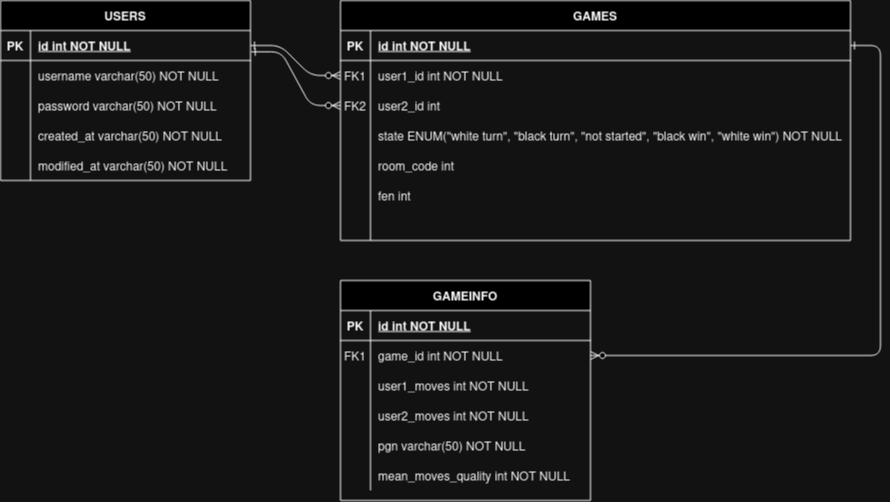

The diagram above was exported from draw.io. Its source (the exported page's mxGraphModel, read from the mxfile embedded in the PNG):
<mxGraphModel dx="989" dy="548" grid="1" gridSize="10" guides="1" tooltips="1" connect="1" arrows="1" fold="1" page="1" pageScale="1" pageWidth="850" pageHeight="1100" math="0" shadow="0" extFonts="Permanent Marker^https://fonts.googleapis.com/css?family=Permanent+Marker">
  <root>
    <mxCell id="0" />
    <mxCell id="1" parent="0" />
    <mxCell id="C-vyLk0tnHw3VtMMgP7b-1" value="" style="edgeStyle=entityRelationEdgeStyle;endArrow=ERzeroToMany;startArrow=ERone;endFill=1;startFill=0;" parent="1" source="C-vyLk0tnHw3VtMMgP7b-24" target="C-vyLk0tnHw3VtMMgP7b-6" edge="1">
      <mxGeometry width="100" height="100" relative="1" as="geometry">
        <mxPoint x="340" y="720" as="sourcePoint" />
        <mxPoint x="440" y="620" as="targetPoint" />
      </mxGeometry>
    </mxCell>
    <mxCell id="C-vyLk0tnHw3VtMMgP7b-12" value="" style="edgeStyle=entityRelationEdgeStyle;endArrow=ERzeroToMany;startArrow=ERone;endFill=1;startFill=0;" parent="1" source="C-vyLk0tnHw3VtMMgP7b-3" target="C-vyLk0tnHw3VtMMgP7b-17" edge="1">
      <mxGeometry width="100" height="100" relative="1" as="geometry">
        <mxPoint x="400" y="180" as="sourcePoint" />
        <mxPoint x="460" y="205" as="targetPoint" />
      </mxGeometry>
    </mxCell>
    <mxCell id="C-vyLk0tnHw3VtMMgP7b-2" value="GAMES" style="shape=table;startSize=30;container=1;collapsible=1;childLayout=tableLayout;fixedRows=1;rowLines=0;fontStyle=1;align=center;resizeLast=1;" parent="1" vertex="1">
      <mxGeometry x="450" y="120" width="510" height="240" as="geometry" />
    </mxCell>
    <mxCell id="C-vyLk0tnHw3VtMMgP7b-3" value="" style="shape=partialRectangle;collapsible=0;dropTarget=0;pointerEvents=0;fillColor=none;points=[[0,0.5],[1,0.5]];portConstraint=eastwest;top=0;left=0;right=0;bottom=1;" parent="C-vyLk0tnHw3VtMMgP7b-2" vertex="1">
      <mxGeometry y="30" width="510" height="30" as="geometry" />
    </mxCell>
    <mxCell id="C-vyLk0tnHw3VtMMgP7b-4" value="PK" style="shape=partialRectangle;overflow=hidden;connectable=0;fillColor=none;top=0;left=0;bottom=0;right=0;fontStyle=1;" parent="C-vyLk0tnHw3VtMMgP7b-3" vertex="1">
      <mxGeometry width="30" height="30" as="geometry">
        <mxRectangle width="30" height="30" as="alternateBounds" />
      </mxGeometry>
    </mxCell>
    <mxCell id="C-vyLk0tnHw3VtMMgP7b-5" value="id int NOT NULL " style="shape=partialRectangle;overflow=hidden;connectable=0;fillColor=none;top=0;left=0;bottom=0;right=0;align=left;spacingLeft=6;fontStyle=5;" parent="C-vyLk0tnHw3VtMMgP7b-3" vertex="1">
      <mxGeometry x="30" width="480" height="30" as="geometry">
        <mxRectangle width="480" height="30" as="alternateBounds" />
      </mxGeometry>
    </mxCell>
    <mxCell id="C-vyLk0tnHw3VtMMgP7b-6" value="" style="shape=partialRectangle;collapsible=0;dropTarget=0;pointerEvents=0;fillColor=none;points=[[0,0.5],[1,0.5]];portConstraint=eastwest;top=0;left=0;right=0;bottom=0;" parent="C-vyLk0tnHw3VtMMgP7b-2" vertex="1">
      <mxGeometry y="60" width="510" height="30" as="geometry" />
    </mxCell>
    <mxCell id="C-vyLk0tnHw3VtMMgP7b-7" value="FK1" style="shape=partialRectangle;overflow=hidden;connectable=0;fillColor=none;top=0;left=0;bottom=0;right=0;" parent="C-vyLk0tnHw3VtMMgP7b-6" vertex="1">
      <mxGeometry width="30" height="30" as="geometry">
        <mxRectangle width="30" height="30" as="alternateBounds" />
      </mxGeometry>
    </mxCell>
    <mxCell id="C-vyLk0tnHw3VtMMgP7b-8" value="user1_id int NOT NULL" style="shape=partialRectangle;overflow=hidden;connectable=0;fillColor=none;top=0;left=0;bottom=0;right=0;align=left;spacingLeft=6;" parent="C-vyLk0tnHw3VtMMgP7b-6" vertex="1">
      <mxGeometry x="30" width="480" height="30" as="geometry">
        <mxRectangle width="480" height="30" as="alternateBounds" />
      </mxGeometry>
    </mxCell>
    <mxCell id="svdt1mUN26mU7mlVVjGy-24" value="" style="shape=partialRectangle;collapsible=0;dropTarget=0;pointerEvents=0;fillColor=none;points=[[0,0.5],[1,0.5]];portConstraint=eastwest;top=0;left=0;right=0;bottom=0;" vertex="1" parent="C-vyLk0tnHw3VtMMgP7b-2">
      <mxGeometry y="90" width="510" height="30" as="geometry" />
    </mxCell>
    <mxCell id="svdt1mUN26mU7mlVVjGy-25" value="FK2" style="shape=partialRectangle;overflow=hidden;connectable=0;fillColor=none;top=0;left=0;bottom=0;right=0;" vertex="1" parent="svdt1mUN26mU7mlVVjGy-24">
      <mxGeometry width="30" height="30" as="geometry">
        <mxRectangle width="30" height="30" as="alternateBounds" />
      </mxGeometry>
    </mxCell>
    <mxCell id="svdt1mUN26mU7mlVVjGy-26" value="user2_id int" style="shape=partialRectangle;overflow=hidden;connectable=0;fillColor=none;top=0;left=0;bottom=0;right=0;align=left;spacingLeft=6;" vertex="1" parent="svdt1mUN26mU7mlVVjGy-24">
      <mxGeometry x="30" width="480" height="30" as="geometry">
        <mxRectangle width="480" height="30" as="alternateBounds" />
      </mxGeometry>
    </mxCell>
    <mxCell id="svdt1mUN26mU7mlVVjGy-30" value="" style="shape=partialRectangle;collapsible=0;dropTarget=0;pointerEvents=0;fillColor=none;points=[[0,0.5],[1,0.5]];portConstraint=eastwest;top=0;left=0;right=0;bottom=0;" vertex="1" parent="C-vyLk0tnHw3VtMMgP7b-2">
      <mxGeometry y="120" width="510" height="30" as="geometry" />
    </mxCell>
    <mxCell id="svdt1mUN26mU7mlVVjGy-31" value="" style="shape=partialRectangle;overflow=hidden;connectable=0;fillColor=none;top=0;left=0;bottom=0;right=0;" vertex="1" parent="svdt1mUN26mU7mlVVjGy-30">
      <mxGeometry width="30" height="30" as="geometry">
        <mxRectangle width="30" height="30" as="alternateBounds" />
      </mxGeometry>
    </mxCell>
    <mxCell id="svdt1mUN26mU7mlVVjGy-32" value="state ENUM(&quot;white turn&quot;, &quot;black turn&quot;, &quot;not started&quot;, &quot;black win&quot;, &quot;white win&quot;) NOT NULL" style="shape=partialRectangle;overflow=hidden;connectable=0;fillColor=none;top=0;left=0;bottom=0;right=0;align=left;spacingLeft=6;" vertex="1" parent="svdt1mUN26mU7mlVVjGy-30">
      <mxGeometry x="30" width="480" height="30" as="geometry">
        <mxRectangle width="480" height="30" as="alternateBounds" />
      </mxGeometry>
    </mxCell>
    <mxCell id="svdt1mUN26mU7mlVVjGy-33" value="" style="shape=partialRectangle;collapsible=0;dropTarget=0;pointerEvents=0;fillColor=none;points=[[0,0.5],[1,0.5]];portConstraint=eastwest;top=0;left=0;right=0;bottom=0;" vertex="1" parent="C-vyLk0tnHw3VtMMgP7b-2">
      <mxGeometry y="150" width="510" height="30" as="geometry" />
    </mxCell>
    <mxCell id="svdt1mUN26mU7mlVVjGy-34" value="" style="shape=partialRectangle;overflow=hidden;connectable=0;fillColor=none;top=0;left=0;bottom=0;right=0;" vertex="1" parent="svdt1mUN26mU7mlVVjGy-33">
      <mxGeometry width="30" height="30" as="geometry">
        <mxRectangle width="30" height="30" as="alternateBounds" />
      </mxGeometry>
    </mxCell>
    <mxCell id="svdt1mUN26mU7mlVVjGy-35" value="room_code int" style="shape=partialRectangle;overflow=hidden;connectable=0;fillColor=none;top=0;left=0;bottom=0;right=0;align=left;spacingLeft=6;" vertex="1" parent="svdt1mUN26mU7mlVVjGy-33">
      <mxGeometry x="30" width="480" height="30" as="geometry">
        <mxRectangle width="480" height="30" as="alternateBounds" />
      </mxGeometry>
    </mxCell>
    <mxCell id="svdt1mUN26mU7mlVVjGy-36" value="" style="shape=partialRectangle;collapsible=0;dropTarget=0;pointerEvents=0;fillColor=none;points=[[0,0.5],[1,0.5]];portConstraint=eastwest;top=0;left=0;right=0;bottom=0;" vertex="1" parent="C-vyLk0tnHw3VtMMgP7b-2">
      <mxGeometry y="180" width="510" height="30" as="geometry" />
    </mxCell>
    <mxCell id="svdt1mUN26mU7mlVVjGy-37" value="" style="shape=partialRectangle;overflow=hidden;connectable=0;fillColor=none;top=0;left=0;bottom=0;right=0;" vertex="1" parent="svdt1mUN26mU7mlVVjGy-36">
      <mxGeometry width="30" height="30" as="geometry">
        <mxRectangle width="30" height="30" as="alternateBounds" />
      </mxGeometry>
    </mxCell>
    <mxCell id="svdt1mUN26mU7mlVVjGy-38" value="fen int" style="shape=partialRectangle;overflow=hidden;connectable=0;fillColor=none;top=0;left=0;bottom=0;right=0;align=left;spacingLeft=6;" vertex="1" parent="svdt1mUN26mU7mlVVjGy-36">
      <mxGeometry x="30" width="480" height="30" as="geometry">
        <mxRectangle width="480" height="30" as="alternateBounds" />
      </mxGeometry>
    </mxCell>
    <mxCell id="C-vyLk0tnHw3VtMMgP7b-9" value="" style="shape=partialRectangle;collapsible=0;dropTarget=0;pointerEvents=0;fillColor=none;points=[[0,0.5],[1,0.5]];portConstraint=eastwest;top=0;left=0;right=0;bottom=0;" parent="C-vyLk0tnHw3VtMMgP7b-2" vertex="1">
      <mxGeometry y="210" width="510" height="30" as="geometry" />
    </mxCell>
    <mxCell id="C-vyLk0tnHw3VtMMgP7b-10" value="" style="shape=partialRectangle;overflow=hidden;connectable=0;fillColor=none;top=0;left=0;bottom=0;right=0;" parent="C-vyLk0tnHw3VtMMgP7b-9" vertex="1">
      <mxGeometry width="30" height="30" as="geometry">
        <mxRectangle width="30" height="30" as="alternateBounds" />
      </mxGeometry>
    </mxCell>
    <mxCell id="C-vyLk0tnHw3VtMMgP7b-11" value="" style="shape=partialRectangle;overflow=hidden;connectable=0;fillColor=none;top=0;left=0;bottom=0;right=0;align=left;spacingLeft=6;" parent="C-vyLk0tnHw3VtMMgP7b-9" vertex="1">
      <mxGeometry x="30" width="480" height="30" as="geometry">
        <mxRectangle width="480" height="30" as="alternateBounds" />
      </mxGeometry>
    </mxCell>
    <mxCell id="C-vyLk0tnHw3VtMMgP7b-13" value="GAMEINFO" style="shape=table;startSize=30;container=1;collapsible=1;childLayout=tableLayout;fixedRows=1;rowLines=0;fontStyle=1;align=center;resizeLast=1;" parent="1" vertex="1">
      <mxGeometry x="450" y="400" width="250" height="220" as="geometry" />
    </mxCell>
    <mxCell id="C-vyLk0tnHw3VtMMgP7b-14" value="" style="shape=partialRectangle;collapsible=0;dropTarget=0;pointerEvents=0;fillColor=none;points=[[0,0.5],[1,0.5]];portConstraint=eastwest;top=0;left=0;right=0;bottom=1;" parent="C-vyLk0tnHw3VtMMgP7b-13" vertex="1">
      <mxGeometry y="30" width="250" height="30" as="geometry" />
    </mxCell>
    <mxCell id="C-vyLk0tnHw3VtMMgP7b-15" value="PK" style="shape=partialRectangle;overflow=hidden;connectable=0;fillColor=none;top=0;left=0;bottom=0;right=0;fontStyle=1;" parent="C-vyLk0tnHw3VtMMgP7b-14" vertex="1">
      <mxGeometry width="30" height="30" as="geometry">
        <mxRectangle width="30" height="30" as="alternateBounds" />
      </mxGeometry>
    </mxCell>
    <mxCell id="C-vyLk0tnHw3VtMMgP7b-16" value="id int NOT NULL " style="shape=partialRectangle;overflow=hidden;connectable=0;fillColor=none;top=0;left=0;bottom=0;right=0;align=left;spacingLeft=6;fontStyle=5;" parent="C-vyLk0tnHw3VtMMgP7b-14" vertex="1">
      <mxGeometry x="30" width="220" height="30" as="geometry">
        <mxRectangle width="220" height="30" as="alternateBounds" />
      </mxGeometry>
    </mxCell>
    <mxCell id="C-vyLk0tnHw3VtMMgP7b-17" value="" style="shape=partialRectangle;collapsible=0;dropTarget=0;pointerEvents=0;fillColor=none;points=[[0,0.5],[1,0.5]];portConstraint=eastwest;top=0;left=0;right=0;bottom=0;" parent="C-vyLk0tnHw3VtMMgP7b-13" vertex="1">
      <mxGeometry y="60" width="250" height="30" as="geometry" />
    </mxCell>
    <mxCell id="C-vyLk0tnHw3VtMMgP7b-18" value="FK1" style="shape=partialRectangle;overflow=hidden;connectable=0;fillColor=none;top=0;left=0;bottom=0;right=0;" parent="C-vyLk0tnHw3VtMMgP7b-17" vertex="1">
      <mxGeometry width="30" height="30" as="geometry">
        <mxRectangle width="30" height="30" as="alternateBounds" />
      </mxGeometry>
    </mxCell>
    <mxCell id="C-vyLk0tnHw3VtMMgP7b-19" value="game_id int NOT NULL" style="shape=partialRectangle;overflow=hidden;connectable=0;fillColor=none;top=0;left=0;bottom=0;right=0;align=left;spacingLeft=6;" parent="C-vyLk0tnHw3VtMMgP7b-17" vertex="1">
      <mxGeometry x="30" width="220" height="30" as="geometry">
        <mxRectangle width="220" height="30" as="alternateBounds" />
      </mxGeometry>
    </mxCell>
    <mxCell id="C-vyLk0tnHw3VtMMgP7b-20" value="" style="shape=partialRectangle;collapsible=0;dropTarget=0;pointerEvents=0;fillColor=none;points=[[0,0.5],[1,0.5]];portConstraint=eastwest;top=0;left=0;right=0;bottom=0;" parent="C-vyLk0tnHw3VtMMgP7b-13" vertex="1">
      <mxGeometry y="90" width="250" height="30" as="geometry" />
    </mxCell>
    <mxCell id="C-vyLk0tnHw3VtMMgP7b-21" value="" style="shape=partialRectangle;overflow=hidden;connectable=0;fillColor=none;top=0;left=0;bottom=0;right=0;" parent="C-vyLk0tnHw3VtMMgP7b-20" vertex="1">
      <mxGeometry width="30" height="30" as="geometry">
        <mxRectangle width="30" height="30" as="alternateBounds" />
      </mxGeometry>
    </mxCell>
    <mxCell id="C-vyLk0tnHw3VtMMgP7b-22" value="user1_moves int NOT NULL" style="shape=partialRectangle;overflow=hidden;connectable=0;fillColor=none;top=0;left=0;bottom=0;right=0;align=left;spacingLeft=6;" parent="C-vyLk0tnHw3VtMMgP7b-20" vertex="1">
      <mxGeometry x="30" width="220" height="30" as="geometry">
        <mxRectangle width="220" height="30" as="alternateBounds" />
      </mxGeometry>
    </mxCell>
    <mxCell id="svdt1mUN26mU7mlVVjGy-39" value="" style="shape=partialRectangle;collapsible=0;dropTarget=0;pointerEvents=0;fillColor=none;points=[[0,0.5],[1,0.5]];portConstraint=eastwest;top=0;left=0;right=0;bottom=0;" vertex="1" parent="C-vyLk0tnHw3VtMMgP7b-13">
      <mxGeometry y="120" width="250" height="30" as="geometry" />
    </mxCell>
    <mxCell id="svdt1mUN26mU7mlVVjGy-40" value="" style="shape=partialRectangle;overflow=hidden;connectable=0;fillColor=none;top=0;left=0;bottom=0;right=0;" vertex="1" parent="svdt1mUN26mU7mlVVjGy-39">
      <mxGeometry width="30" height="30" as="geometry">
        <mxRectangle width="30" height="30" as="alternateBounds" />
      </mxGeometry>
    </mxCell>
    <mxCell id="svdt1mUN26mU7mlVVjGy-41" value="user2_moves int NOT NULL" style="shape=partialRectangle;overflow=hidden;connectable=0;fillColor=none;top=0;left=0;bottom=0;right=0;align=left;spacingLeft=6;" vertex="1" parent="svdt1mUN26mU7mlVVjGy-39">
      <mxGeometry x="30" width="220" height="30" as="geometry">
        <mxRectangle width="220" height="30" as="alternateBounds" />
      </mxGeometry>
    </mxCell>
    <mxCell id="svdt1mUN26mU7mlVVjGy-42" value="" style="shape=partialRectangle;collapsible=0;dropTarget=0;pointerEvents=0;fillColor=none;points=[[0,0.5],[1,0.5]];portConstraint=eastwest;top=0;left=0;right=0;bottom=0;" vertex="1" parent="C-vyLk0tnHw3VtMMgP7b-13">
      <mxGeometry y="150" width="250" height="30" as="geometry" />
    </mxCell>
    <mxCell id="svdt1mUN26mU7mlVVjGy-43" value="" style="shape=partialRectangle;overflow=hidden;connectable=0;fillColor=none;top=0;left=0;bottom=0;right=0;" vertex="1" parent="svdt1mUN26mU7mlVVjGy-42">
      <mxGeometry width="30" height="30" as="geometry">
        <mxRectangle width="30" height="30" as="alternateBounds" />
      </mxGeometry>
    </mxCell>
    <mxCell id="svdt1mUN26mU7mlVVjGy-44" value="pgn varchar(50) NOT NULL" style="shape=partialRectangle;overflow=hidden;connectable=0;fillColor=none;top=0;left=0;bottom=0;right=0;align=left;spacingLeft=6;" vertex="1" parent="svdt1mUN26mU7mlVVjGy-42">
      <mxGeometry x="30" width="220" height="30" as="geometry">
        <mxRectangle width="220" height="30" as="alternateBounds" />
      </mxGeometry>
    </mxCell>
    <mxCell id="svdt1mUN26mU7mlVVjGy-45" value="" style="shape=partialRectangle;collapsible=0;dropTarget=0;pointerEvents=0;fillColor=none;points=[[0,0.5],[1,0.5]];portConstraint=eastwest;top=0;left=0;right=0;bottom=0;" vertex="1" parent="C-vyLk0tnHw3VtMMgP7b-13">
      <mxGeometry y="180" width="250" height="30" as="geometry" />
    </mxCell>
    <mxCell id="svdt1mUN26mU7mlVVjGy-46" value="" style="shape=partialRectangle;overflow=hidden;connectable=0;fillColor=none;top=0;left=0;bottom=0;right=0;" vertex="1" parent="svdt1mUN26mU7mlVVjGy-45">
      <mxGeometry width="30" height="30" as="geometry">
        <mxRectangle width="30" height="30" as="alternateBounds" />
      </mxGeometry>
    </mxCell>
    <mxCell id="svdt1mUN26mU7mlVVjGy-47" value="mean_moves_quality int NOT NULL" style="shape=partialRectangle;overflow=hidden;connectable=0;fillColor=none;top=0;left=0;bottom=0;right=0;align=left;spacingLeft=6;" vertex="1" parent="svdt1mUN26mU7mlVVjGy-45">
      <mxGeometry x="30" width="220" height="30" as="geometry">
        <mxRectangle width="220" height="30" as="alternateBounds" />
      </mxGeometry>
    </mxCell>
    <mxCell id="C-vyLk0tnHw3VtMMgP7b-23" value="USERS" style="shape=table;startSize=30;container=1;collapsible=1;childLayout=tableLayout;fixedRows=1;rowLines=0;fontStyle=1;align=center;resizeLast=1;" parent="1" vertex="1">
      <mxGeometry x="110" y="120" width="250" height="180" as="geometry">
        <mxRectangle x="120" y="120" width="80" height="30" as="alternateBounds" />
      </mxGeometry>
    </mxCell>
    <mxCell id="C-vyLk0tnHw3VtMMgP7b-24" value="" style="shape=partialRectangle;collapsible=0;dropTarget=0;pointerEvents=0;fillColor=none;points=[[0,0.5],[1,0.5]];portConstraint=eastwest;top=0;left=0;right=0;bottom=1;" parent="C-vyLk0tnHw3VtMMgP7b-23" vertex="1">
      <mxGeometry y="30" width="250" height="30" as="geometry" />
    </mxCell>
    <mxCell id="C-vyLk0tnHw3VtMMgP7b-25" value="PK" style="shape=partialRectangle;overflow=hidden;connectable=0;fillColor=none;top=0;left=0;bottom=0;right=0;fontStyle=1;" parent="C-vyLk0tnHw3VtMMgP7b-24" vertex="1">
      <mxGeometry width="30" height="30" as="geometry">
        <mxRectangle width="30" height="30" as="alternateBounds" />
      </mxGeometry>
    </mxCell>
    <mxCell id="C-vyLk0tnHw3VtMMgP7b-26" value="id int NOT NULL " style="shape=partialRectangle;overflow=hidden;connectable=0;fillColor=none;top=0;left=0;bottom=0;right=0;align=left;spacingLeft=6;fontStyle=5;" parent="C-vyLk0tnHw3VtMMgP7b-24" vertex="1">
      <mxGeometry x="30" width="220" height="30" as="geometry">
        <mxRectangle width="220" height="30" as="alternateBounds" />
      </mxGeometry>
    </mxCell>
    <mxCell id="C-vyLk0tnHw3VtMMgP7b-27" value="" style="shape=partialRectangle;collapsible=0;dropTarget=0;pointerEvents=0;fillColor=none;points=[[0,0.5],[1,0.5]];portConstraint=eastwest;top=0;left=0;right=0;bottom=0;" parent="C-vyLk0tnHw3VtMMgP7b-23" vertex="1">
      <mxGeometry y="60" width="250" height="30" as="geometry" />
    </mxCell>
    <mxCell id="C-vyLk0tnHw3VtMMgP7b-28" value="" style="shape=partialRectangle;overflow=hidden;connectable=0;fillColor=none;top=0;left=0;bottom=0;right=0;" parent="C-vyLk0tnHw3VtMMgP7b-27" vertex="1">
      <mxGeometry width="30" height="30" as="geometry">
        <mxRectangle width="30" height="30" as="alternateBounds" />
      </mxGeometry>
    </mxCell>
    <mxCell id="C-vyLk0tnHw3VtMMgP7b-29" value="username varchar(50) NOT NULL" style="shape=partialRectangle;overflow=hidden;connectable=0;fillColor=none;top=0;left=0;bottom=0;right=0;align=left;spacingLeft=6;" parent="C-vyLk0tnHw3VtMMgP7b-27" vertex="1">
      <mxGeometry x="30" width="220" height="30" as="geometry">
        <mxRectangle width="220" height="30" as="alternateBounds" />
      </mxGeometry>
    </mxCell>
    <mxCell id="svdt1mUN26mU7mlVVjGy-15" value="" style="shape=partialRectangle;collapsible=0;dropTarget=0;pointerEvents=0;fillColor=none;points=[[0,0.5],[1,0.5]];portConstraint=eastwest;top=0;left=0;right=0;bottom=0;" vertex="1" parent="C-vyLk0tnHw3VtMMgP7b-23">
      <mxGeometry y="90" width="250" height="30" as="geometry" />
    </mxCell>
    <mxCell id="svdt1mUN26mU7mlVVjGy-16" value="" style="shape=partialRectangle;overflow=hidden;connectable=0;fillColor=none;top=0;left=0;bottom=0;right=0;" vertex="1" parent="svdt1mUN26mU7mlVVjGy-15">
      <mxGeometry width="30" height="30" as="geometry">
        <mxRectangle width="30" height="30" as="alternateBounds" />
      </mxGeometry>
    </mxCell>
    <mxCell id="svdt1mUN26mU7mlVVjGy-17" value="password varchar(50) NOT NULL" style="shape=partialRectangle;overflow=hidden;connectable=0;fillColor=none;top=0;left=0;bottom=0;right=0;align=left;spacingLeft=6;" vertex="1" parent="svdt1mUN26mU7mlVVjGy-15">
      <mxGeometry x="30" width="220" height="30" as="geometry">
        <mxRectangle width="220" height="30" as="alternateBounds" />
      </mxGeometry>
    </mxCell>
    <mxCell id="svdt1mUN26mU7mlVVjGy-18" value="" style="shape=partialRectangle;collapsible=0;dropTarget=0;pointerEvents=0;fillColor=none;points=[[0,0.5],[1,0.5]];portConstraint=eastwest;top=0;left=0;right=0;bottom=0;" vertex="1" parent="C-vyLk0tnHw3VtMMgP7b-23">
      <mxGeometry y="120" width="250" height="30" as="geometry" />
    </mxCell>
    <mxCell id="svdt1mUN26mU7mlVVjGy-19" value="" style="shape=partialRectangle;overflow=hidden;connectable=0;fillColor=none;top=0;left=0;bottom=0;right=0;" vertex="1" parent="svdt1mUN26mU7mlVVjGy-18">
      <mxGeometry width="30" height="30" as="geometry">
        <mxRectangle width="30" height="30" as="alternateBounds" />
      </mxGeometry>
    </mxCell>
    <mxCell id="svdt1mUN26mU7mlVVjGy-20" value="created_at varchar(50) NOT NULL" style="shape=partialRectangle;overflow=hidden;connectable=0;fillColor=none;top=0;left=0;bottom=0;right=0;align=left;spacingLeft=6;" vertex="1" parent="svdt1mUN26mU7mlVVjGy-18">
      <mxGeometry x="30" width="220" height="30" as="geometry">
        <mxRectangle width="220" height="30" as="alternateBounds" />
      </mxGeometry>
    </mxCell>
    <mxCell id="svdt1mUN26mU7mlVVjGy-21" value="" style="shape=partialRectangle;collapsible=0;dropTarget=0;pointerEvents=0;fillColor=none;points=[[0,0.5],[1,0.5]];portConstraint=eastwest;top=0;left=0;right=0;bottom=0;" vertex="1" parent="C-vyLk0tnHw3VtMMgP7b-23">
      <mxGeometry y="150" width="250" height="30" as="geometry" />
    </mxCell>
    <mxCell id="svdt1mUN26mU7mlVVjGy-22" value="" style="shape=partialRectangle;overflow=hidden;connectable=0;fillColor=none;top=0;left=0;bottom=0;right=0;" vertex="1" parent="svdt1mUN26mU7mlVVjGy-21">
      <mxGeometry width="30" height="30" as="geometry">
        <mxRectangle width="30" height="30" as="alternateBounds" />
      </mxGeometry>
    </mxCell>
    <mxCell id="svdt1mUN26mU7mlVVjGy-23" value="modified_at varchar(50) NOT NULL" style="shape=partialRectangle;overflow=hidden;connectable=0;fillColor=none;top=0;left=0;bottom=0;right=0;align=left;spacingLeft=6;" vertex="1" parent="svdt1mUN26mU7mlVVjGy-21">
      <mxGeometry x="30" width="220" height="30" as="geometry">
        <mxRectangle width="220" height="30" as="alternateBounds" />
      </mxGeometry>
    </mxCell>
    <mxCell id="svdt1mUN26mU7mlVVjGy-29" value="" style="edgeStyle=entityRelationEdgeStyle;endArrow=ERzeroToMany;startArrow=ERone;endFill=1;startFill=0;entryX=0;entryY=0.5;entryDx=0;entryDy=0;exitX=1.003;exitY=0.71;exitDx=0;exitDy=0;exitPerimeter=0;" edge="1" parent="1" source="C-vyLk0tnHw3VtMMgP7b-24" target="svdt1mUN26mU7mlVVjGy-24">
      <mxGeometry width="100" height="100" relative="1" as="geometry">
        <mxPoint x="370" y="175" as="sourcePoint" />
        <mxPoint x="460" y="205" as="targetPoint" />
      </mxGeometry>
    </mxCell>
  </root>
</mxGraphModel>